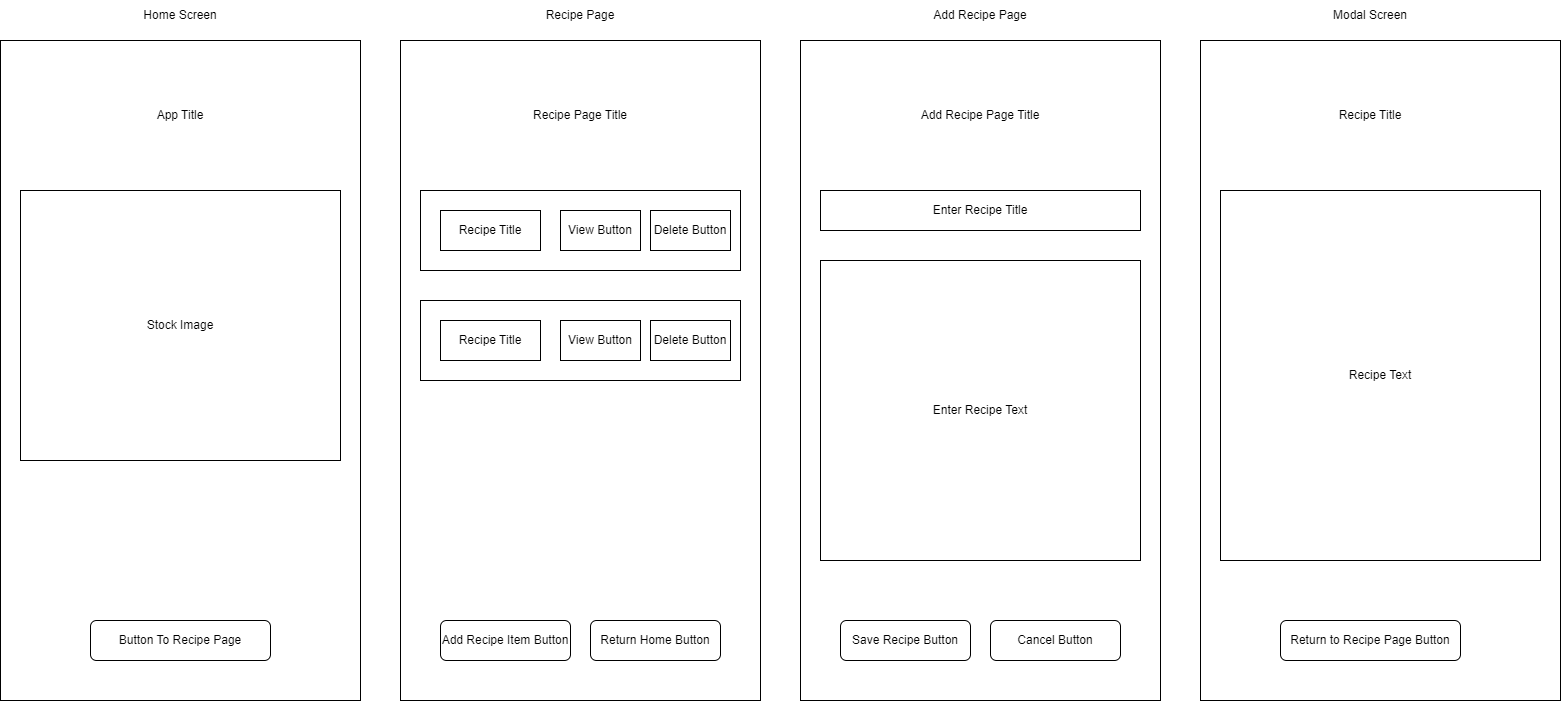

The diagram above was exported from draw.io. Its source (the exported page's mxGraphModel, read from the mxfile embedded in the PNG):
<mxGraphModel dx="1434" dy="746" grid="1" gridSize="10" guides="1" tooltips="1" connect="1" arrows="1" fold="1" page="1" pageScale="1" pageWidth="850" pageHeight="1100" math="0" shadow="0">
  <root>
    <mxCell id="0" />
    <mxCell id="1" parent="0" />
    <mxCell id="lZQaoV1otxgwPUgUcBE_-1" value="" style="rounded=0;whiteSpace=wrap;html=1;" parent="1" vertex="1">
      <mxGeometry x="140" y="50" width="360" height="660" as="geometry" />
    </mxCell>
    <mxCell id="lZQaoV1otxgwPUgUcBE_-3" value="App Title" style="text;html=1;strokeColor=none;fillColor=none;align=center;verticalAlign=middle;whiteSpace=wrap;rounded=0;" parent="1" vertex="1">
      <mxGeometry x="240" y="110" width="160" height="30" as="geometry" />
    </mxCell>
    <mxCell id="lZQaoV1otxgwPUgUcBE_-4" value="Home Screen" style="text;html=1;strokeColor=none;fillColor=none;align=center;verticalAlign=middle;whiteSpace=wrap;rounded=0;" parent="1" vertex="1">
      <mxGeometry x="250" y="10" width="140" height="30" as="geometry" />
    </mxCell>
    <mxCell id="r-AA4AtYANwLK59EaSYT-1" value="Stock Image" style="rounded=0;whiteSpace=wrap;html=1;" parent="1" vertex="1">
      <mxGeometry x="160" y="200" width="320" height="270" as="geometry" />
    </mxCell>
    <mxCell id="O1zNs2ug_0Z9yoi5gTTM-2" value="Button To Recipe Page" style="rounded=1;whiteSpace=wrap;html=1;" parent="1" vertex="1">
      <mxGeometry x="230" y="630" width="180" height="40" as="geometry" />
    </mxCell>
    <mxCell id="O1zNs2ug_0Z9yoi5gTTM-3" value="" style="rounded=0;whiteSpace=wrap;html=1;" parent="1" vertex="1">
      <mxGeometry x="540" y="50" width="360" height="660" as="geometry" />
    </mxCell>
    <mxCell id="O1zNs2ug_0Z9yoi5gTTM-4" value="Recipe Page" style="text;html=1;strokeColor=none;fillColor=none;align=center;verticalAlign=middle;whiteSpace=wrap;rounded=0;" parent="1" vertex="1">
      <mxGeometry x="650" y="10" width="140" height="30" as="geometry" />
    </mxCell>
    <mxCell id="O1zNs2ug_0Z9yoi5gTTM-6" value="" style="rounded=0;whiteSpace=wrap;html=1;" parent="1" vertex="1">
      <mxGeometry x="560" y="200" width="320" height="80" as="geometry" />
    </mxCell>
    <mxCell id="O1zNs2ug_0Z9yoi5gTTM-9" value="Add Recipe Item Button" style="rounded=1;whiteSpace=wrap;html=1;" parent="1" vertex="1">
      <mxGeometry x="580" y="630" width="130" height="40" as="geometry" />
    </mxCell>
    <mxCell id="7nn4lsJiXOqUAv-wa8uf-1" value="Recipe Title" style="rounded=0;whiteSpace=wrap;html=1;" parent="1" vertex="1">
      <mxGeometry x="580" y="220" width="100" height="40" as="geometry" />
    </mxCell>
    <mxCell id="7nn4lsJiXOqUAv-wa8uf-2" value="View Button" style="rounded=0;whiteSpace=wrap;html=1;" parent="1" vertex="1">
      <mxGeometry x="700" y="220" width="80" height="40" as="geometry" />
    </mxCell>
    <mxCell id="7nn4lsJiXOqUAv-wa8uf-3" value="Return Home Button" style="rounded=1;whiteSpace=wrap;html=1;" parent="1" vertex="1">
      <mxGeometry x="730" y="630" width="130" height="40" as="geometry" />
    </mxCell>
    <mxCell id="7nn4lsJiXOqUAv-wa8uf-4" value="Delete Button" style="rounded=0;whiteSpace=wrap;html=1;" parent="1" vertex="1">
      <mxGeometry x="790" y="220" width="80" height="40" as="geometry" />
    </mxCell>
    <mxCell id="7nn4lsJiXOqUAv-wa8uf-5" value="" style="rounded=0;whiteSpace=wrap;html=1;" parent="1" vertex="1">
      <mxGeometry x="940" y="50" width="360" height="660" as="geometry" />
    </mxCell>
    <mxCell id="7nn4lsJiXOqUAv-wa8uf-6" value="Add Recipe Page" style="text;html=1;strokeColor=none;fillColor=none;align=center;verticalAlign=middle;whiteSpace=wrap;rounded=0;" parent="1" vertex="1">
      <mxGeometry x="1050" y="10" width="140" height="30" as="geometry" />
    </mxCell>
    <mxCell id="7nn4lsJiXOqUAv-wa8uf-7" value="" style="rounded=0;whiteSpace=wrap;html=1;" parent="1" vertex="1">
      <mxGeometry x="560" y="310" width="320" height="80" as="geometry" />
    </mxCell>
    <mxCell id="7nn4lsJiXOqUAv-wa8uf-9" value="Recipe Title" style="rounded=0;whiteSpace=wrap;html=1;" parent="1" vertex="1">
      <mxGeometry x="580" y="330" width="100" height="40" as="geometry" />
    </mxCell>
    <mxCell id="7nn4lsJiXOqUAv-wa8uf-11" value="View Button" style="rounded=0;whiteSpace=wrap;html=1;" parent="1" vertex="1">
      <mxGeometry x="700" y="330" width="80" height="40" as="geometry" />
    </mxCell>
    <mxCell id="7nn4lsJiXOqUAv-wa8uf-14" value="Delete Button" style="rounded=0;whiteSpace=wrap;html=1;" parent="1" vertex="1">
      <mxGeometry x="790" y="330" width="80" height="40" as="geometry" />
    </mxCell>
    <mxCell id="7nn4lsJiXOqUAv-wa8uf-15" value="Recipe Page Title" style="text;html=1;strokeColor=none;fillColor=none;align=center;verticalAlign=middle;whiteSpace=wrap;rounded=0;" parent="1" vertex="1">
      <mxGeometry x="640" y="110" width="160" height="30" as="geometry" />
    </mxCell>
    <mxCell id="7nn4lsJiXOqUAv-wa8uf-16" value="Add Recipe Page Title" style="text;html=1;strokeColor=none;fillColor=none;align=center;verticalAlign=middle;whiteSpace=wrap;rounded=0;" parent="1" vertex="1">
      <mxGeometry x="1040" y="110" width="160" height="30" as="geometry" />
    </mxCell>
    <mxCell id="7nn4lsJiXOqUAv-wa8uf-17" value="" style="rounded=0;whiteSpace=wrap;html=1;" parent="1" vertex="1">
      <mxGeometry x="1340" y="50" width="360" height="660" as="geometry" />
    </mxCell>
    <mxCell id="7nn4lsJiXOqUAv-wa8uf-18" value="Modal Screen" style="text;html=1;strokeColor=none;fillColor=none;align=center;verticalAlign=middle;whiteSpace=wrap;rounded=0;" parent="1" vertex="1">
      <mxGeometry x="1440" y="10" width="140" height="30" as="geometry" />
    </mxCell>
    <mxCell id="7nn4lsJiXOqUAv-wa8uf-19" value="Recipe Title" style="text;html=1;strokeColor=none;fillColor=none;align=center;verticalAlign=middle;whiteSpace=wrap;rounded=0;" parent="1" vertex="1">
      <mxGeometry x="1430" y="110" width="160" height="30" as="geometry" />
    </mxCell>
    <mxCell id="7nn4lsJiXOqUAv-wa8uf-21" value="Return to Recipe Page Button" style="rounded=1;whiteSpace=wrap;html=1;" parent="1" vertex="1">
      <mxGeometry x="1420" y="630" width="180" height="40" as="geometry" />
    </mxCell>
    <mxCell id="7nn4lsJiXOqUAv-wa8uf-22" value="Recipe Text" style="rounded=0;whiteSpace=wrap;html=1;" parent="1" vertex="1">
      <mxGeometry x="1360" y="200" width="320" height="370" as="geometry" />
    </mxCell>
    <mxCell id="7nn4lsJiXOqUAv-wa8uf-23" value="Enter Recipe Title" style="rounded=0;whiteSpace=wrap;html=1;" parent="1" vertex="1">
      <mxGeometry x="960" y="200" width="320" height="40" as="geometry" />
    </mxCell>
    <mxCell id="7nn4lsJiXOqUAv-wa8uf-24" value="Enter Recipe Text" style="rounded=0;whiteSpace=wrap;html=1;" parent="1" vertex="1">
      <mxGeometry x="960" y="270" width="320" height="300" as="geometry" />
    </mxCell>
    <mxCell id="7nn4lsJiXOqUAv-wa8uf-25" value="Save Recipe Button" style="rounded=1;whiteSpace=wrap;html=1;" parent="1" vertex="1">
      <mxGeometry x="980" y="630" width="130" height="40" as="geometry" />
    </mxCell>
    <mxCell id="7nn4lsJiXOqUAv-wa8uf-26" value="Cancel Button" style="rounded=1;whiteSpace=wrap;html=1;" parent="1" vertex="1">
      <mxGeometry x="1130" y="630" width="130" height="40" as="geometry" />
    </mxCell>
  </root>
</mxGraphModel>